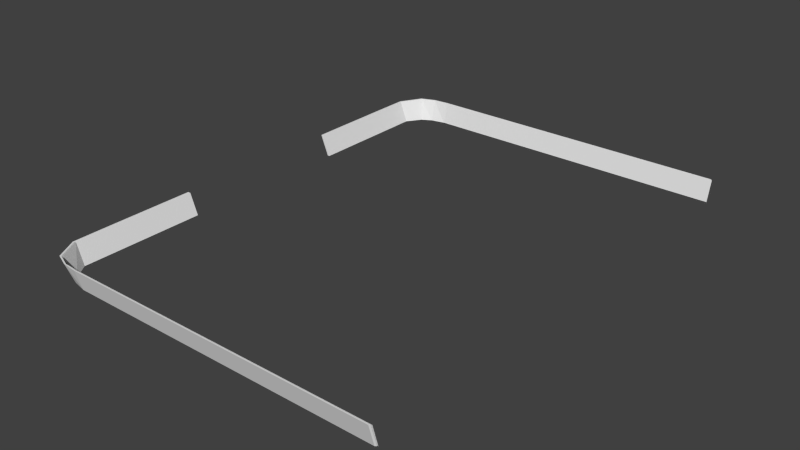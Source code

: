 # Source: publicity_boards.blend  (saved by Blender 2.68.0; exported with 4.5.12 LTS)
import bpy
from mathutils import Matrix  # noqa: F401  (used for matrix-valued properties, if any)

bpy.ops.wm.read_factory_settings(use_empty=True)
scene = bpy.context.scene
scene.name = 'Scene'

# ---- collections
col_collection_1 = bpy.data.collections.new('Collection 1'); scene.collection.children.link(col_collection_1)

# ---- world
world_world = bpy.data.worlds.new('World'); scene.world = world_world
world_world.color = (0.05088, 0.05088, 0.05088)
world_world.use_sun_shadow = False
world_world.sun_shadow_jitter_overblur = 0.0
world_world.cycles.sampling_method = 'MANUAL'
world_world.cycles.sample_map_resolution = 256

# ---- meshes
me_plane_000 = bpy.data.meshes.new('Plane.000')
me_plane_000.from_pydata([(-7.47, 1.0, -21.76), (-7.3, -1.0, -21.76), (-7.47, 1.0, -27.57), (-7.3, -1.0, -27.57), (-7.465, 1.0, -30.2), (-7.295, -1.0, -30.2), (-7.203, 1.0, -31.67), (-7.087, -1.0, -31.17), (-6.905, 1.0, -32.05), (-6.879, -1.0, -31.55), (-6.576, 1.0, -32.15), (-6.576, -1.0, -31.76), (-4.242, 1.0, -32.15), (-4.242, -1.0, -31.76), (-2.021, 1.0, -32.15), (-0.02103, 1.0, -32.15), (-2.021, -1.0, -31.76), (-0.02103, -1.0, -31.76), (0.007319, -1.0, 0.03542), (-1.993, -1.0, 0.03542), (0.007319, 1.0, 0.4266), (-1.993, 1.0, 0.4266), (-4.214, -1.0, 0.03542), (-4.214, 1.0, 0.4266), (-6.547, -1.0, 0.03542), (-6.547, 1.0, 0.4266), (-6.851, -1.0, -0.1689), (-6.877, 1.0, 0.3265), (-7.059, -1.0, -0.552), (-7.175, 1.0, -0.05077), (-7.267, -1.0, -1.523), (-7.437, 1.0, -1.523), (-7.267, -1.0, -4.92), (-7.437, 1.0, -4.92), (-7.267, -1.0, -9.893), (-7.437, 1.0, -9.893), (-0.02103, -1.0, 0.1007), (-2.021, -1.0, 0.1007), (-0.02103, 1.0, 0.4919), (-2.021, 1.0, 0.4919), (-4.242, -1.0, 0.1007), (-4.242, 1.0, 0.4919), (-6.576, -1.0, 0.1007), (-6.576, 1.0, 0.4919), (-6.879, -1.0, -0.1036), (-6.905, 1.0, 0.3919), (-7.087, -1.0, -0.4867), (-7.203, 1.0, 0.01454), (-7.295, -1.0, -1.457), (-7.465, 1.0, -1.457), (-7.3, -1.0, -4.088), (-7.47, 1.0, -4.088), (-7.3, -1.0, -9.897), (-7.47, 1.0, -9.897), (-7.437, 1.0, -21.76), (-7.267, -1.0, -21.76), (-7.437, 1.0, -26.74), (-7.267, -1.0, -26.74), (-7.437, 1.0, -30.14), (-7.267, -1.0, -30.14), (-7.175, 1.0, -31.61), (-7.059, -1.0, -31.11), (-6.877, 1.0, -31.98), (-6.851, -1.0, -31.49), (-6.547, 1.0, -32.08), (-6.547, -1.0, -31.69), (-4.214, 1.0, -32.08), (-4.214, -1.0, -31.69), (-1.993, 1.0, -32.08), (0.007318, 1.0, -32.08), (-1.993, -1.0, -31.69), (0.007318, -1.0, -31.69)], [], [(63, 9, 7, 61), (59, 5, 3, 57), (69, 15, 17, 71), (64, 10, 12, 66), (60, 6, 8, 62), (56, 2, 4, 58), (68, 14, 15, 69), (71, 17, 16, 70), (19, 21, 20, 18), (19, 22, 23, 21), (22, 24, 25, 23), (24, 26, 27, 25), (26, 28, 29, 27), (28, 30, 31, 29), (30, 32, 33, 31), (32, 34, 35, 33), (37, 36, 38, 39), (37, 39, 41, 40), (40, 41, 43, 42), (42, 43, 45, 44), (44, 45, 47, 46), (46, 47, 49, 48), (48, 49, 51, 50), (50, 51, 53, 52), (22, 40, 42, 24), (34, 52, 53, 35), (35, 53, 51, 33), (31, 49, 47, 29), (27, 45, 43, 25), (23, 41, 39, 21), (32, 50, 52, 34), (28, 46, 48, 30), (24, 42, 44, 26), (19, 37, 40, 22), (18, 36, 37, 19), (21, 39, 38, 20), (33, 51, 49, 31), (29, 47, 45, 27), (25, 43, 41, 23), (20, 38, 36, 18), (30, 48, 50, 32), (26, 44, 46, 28), (70, 16, 13, 67), (65, 11, 9, 63), (61, 7, 5, 59), (57, 3, 1, 55), (66, 12, 14, 68), (62, 8, 10, 64), (58, 4, 6, 60), (54, 0, 2, 56), (55, 1, 0, 54), (67, 13, 11, 65), (3, 2, 0, 1), (5, 4, 2, 3), (7, 6, 4, 5), (9, 8, 6, 7), (11, 10, 8, 9), (13, 12, 10, 11), (16, 14, 12, 13), (16, 17, 15, 14), (57, 55, 54, 56), (59, 57, 56, 58), (61, 59, 58, 60), (63, 61, 60, 62), (65, 63, 62, 64), (67, 65, 64, 66), (70, 67, 66, 68), (70, 68, 69, 71)])
_uv = me_plane_000.uv_layers.new(name='UVMap')
_uv.uv.foreach_set('vector', [1.368, 0.9868, 1.368, 0.9868, 1.307, 0.9868, 1.307, 0.9868, 1.168, 0.9868, 1.168, 0.9868, 0.6938, 0.9868, 0.6938, 0.9868, 2.334, 0.01741, 2.334, 0.01741, 2.334, 0.9867, 2.334, 0.9867, 1.419, 0.01744, 1.419, 0.01744, 1.744, 0.01743, 1.744, 0.01743, 1.307, 0.01744, 1.307, 0.01744, 1.368, 0.01744, 1.368, 0.01744, 0.6938, 0.01743, 0.6938, 0.01743, 1.168, 0.01743, 1.168, 0.01743, 2.055, 0.01742, 2.055, 0.01742, 2.334, 0.01741, 2.334, 0.01741, 2.334, 0.9867, 2.334, 0.9867, 2.055, 0.9868, 2.055, 0.9868, 2.055, 0.9868, 2.055, 0.01742, 2.334, 0.01741, 2.334, 0.9867, 2.055, 0.9868, 1.744, 0.9868, 1.744, 0.01743, 2.055, 0.01742, 1.744, 0.9868, 1.419, 0.9868, 1.419, 0.01744, 1.744, 0.01743, 1.419, 0.9868, 1.368, 0.9868, 1.368, 0.01744, 1.419, 0.01744, 1.368, 0.9868, 1.307, 0.9868, 1.307, 0.01744, 1.368, 0.01744, 1.307, 0.9868, 1.168, 0.9868, 1.168, 0.01743, 1.307, 0.01744, 1.168, 0.9868, 0.6938, 0.9868, 0.6938, 0.01743, 1.168, 0.01743, 0.6938, 0.9868, 0.001881, 0.9868, 0.001881, 0.01744, 0.6938, 0.01743, 2.055, 0.9868, 2.334, 0.9867, 2.334, 0.01741, 2.055, 0.01742, 2.055, 0.9868, 2.055, 0.01742, 1.744, 0.01743, 1.744, 0.9868, 1.744, 0.9868, 1.744, 0.01743, 1.419, 0.01744, 1.419, 0.9868, 1.419, 0.9868, 1.419, 0.01744, 1.368, 0.01744, 1.368, 0.9868, 1.368, 0.9868, 1.368, 0.01744, 1.307, 0.01744, 1.307, 0.9868, 1.307, 0.9868, 1.307, 0.01744, 1.168, 0.01743, 1.168, 0.9868, 1.168, 0.9868, 1.168, 0.01743, 0.6938, 0.01743, 0.6938, 0.9868, 0.6938, 0.9868, 0.6938, 0.01743, 0.001881, 0.01744, 0.001881, 0.9868, 1.744, 0.9868, 1.744, 0.9868, 1.419, 0.9868, 1.419, 0.9868, 0.001881, 0.9868, 0.001881, 0.9868, 0.001881, 0.01744, 0.001881, 0.01744, 0.001881, 0.01744, 0.001881, 0.01744, 0.6938, 0.01743, 0.6938, 0.01743, 1.168, 0.01743, 1.168, 0.01743, 1.307, 0.01744, 1.307, 0.01744, 1.368, 0.01744, 1.368, 0.01744, 1.419, 0.01744, 1.419, 0.01744, 1.744, 0.01743, 1.744, 0.01743, 2.055, 0.01742, 2.055, 0.01742, 0.6938, 0.9868, 0.6938, 0.9868, 0.001881, 0.9868, 0.001881, 0.9868, 1.307, 0.9868, 1.307, 0.9868, 1.168, 0.9868, 1.168, 0.9868, 1.419, 0.9868, 1.419, 0.9868, 1.368, 0.9868, 1.368, 0.9868, 2.055, 0.9868, 2.055, 0.9868, 1.744, 0.9868, 1.744, 0.9868, 2.334, 0.9867, 2.334, 0.9867, 2.055, 0.9868, 2.055, 0.9868, 2.055, 0.01742, 2.055, 0.01742, 2.334, 0.01741, 2.334, 0.01741, 0.6938, 0.01743, 0.6938, 0.01743, 1.168, 0.01743, 1.168, 0.01743, 1.307, 0.01744, 1.307, 0.01744, 1.368, 0.01744, 1.368, 0.01744, 1.419, 0.01744, 1.419, 0.01744, 1.744, 0.01743, 1.744, 0.01743, 2.334, 0.01741, 2.334, 0.01741, 2.334, 0.9867, 2.334, 0.9867, 1.168, 0.9868, 1.168, 0.9868, 0.6938, 0.9868, 0.6938, 0.9868, 1.368, 0.9868, 1.368, 0.9868, 1.307, 0.9868, 1.307, 0.9868, 2.055, 0.9868, 2.055, 0.9868, 1.744, 0.9868, 1.744, 0.9868, 1.419, 0.9868, 1.419, 0.9868, 1.368, 0.9868, 1.368, 0.9868, 1.307, 0.9868, 1.307, 0.9868, 1.168, 0.9868, 1.168, 0.9868, 0.6938, 0.9868, 0.6938, 0.9868, 0.001881, 0.9868, 0.001881, 0.9868, 1.744, 0.01743, 1.744, 0.01743, 2.055, 0.01742, 2.055, 0.01742, 1.368, 0.01744, 1.368, 0.01744, 1.419, 0.01744, 1.419, 0.01744, 1.168, 0.01743, 1.168, 0.01743, 1.307, 0.01744, 1.307, 0.01744, 0.001881, 0.01744, 0.001881, 0.01744, 0.6938, 0.01743, 0.6938, 0.01743, 0.001881, 0.9868, 0.001881, 0.9868, 0.001881, 0.01744, 0.001881, 0.01744, 1.744, 0.9868, 1.744, 0.9868, 1.419, 0.9868, 1.419, 0.9868, 0.6938, 0.9868, 0.6938, 0.01743, 0.001881, 0.01744, 0.001881, 0.9868, 1.168, 0.9868, 1.168, 0.01743, 0.6938, 0.01743, 0.6938, 0.9868, 1.307, 0.9868, 1.307, 0.01744, 1.168, 0.01743, 1.168, 0.9868, 1.368, 0.9868, 1.368, 0.01744, 1.307, 0.01744, 1.307, 0.9868, 1.419, 0.9868, 1.419, 0.01744, 1.368, 0.01744, 1.368, 0.9868, 1.744, 0.9868, 1.744, 0.01743, 1.419, 0.01744, 1.419, 0.9868, 2.055, 0.9868, 2.055, 0.01742, 1.744, 0.01743, 1.744, 0.9868, 2.055, 0.9868, 2.334, 0.9867, 2.334, 0.01741, 2.055, 0.01742, 0.6938, 0.9868, 0.001881, 0.9868, 0.001881, 0.01744, 0.6938, 0.01743, 1.168, 0.9868, 0.6938, 0.9868, 0.6938, 0.01743, 1.168, 0.01743, 1.307, 0.9868, 1.168, 0.9868, 1.168, 0.01743, 1.307, 0.01744, 1.368, 0.9868, 1.307, 0.9868, 1.307, 0.01744, 1.368, 0.01744, 1.419, 0.9868, 1.368, 0.9868, 1.368, 0.01744, 1.419, 0.01744, 1.744, 0.9868, 1.419, 0.9868, 1.419, 0.01744, 1.744, 0.01743, 2.055, 0.9868, 1.744, 0.9868, 1.744, 0.01743, 2.055, 0.01742, 2.055, 0.9868, 2.055, 0.01742, 2.334, 0.01741, 2.334, 0.9867])
me_plane_000.use_remesh_preserve_volume = False
me_plane_000.use_remesh_preserve_attributes = False
me_plane_000.use_mirror_vertex_groups = False
me_plane_000.update()
me_plane_001 = bpy.data.meshes.new('Plane.001')
me_plane_001.from_pydata([(-7.453, 1.0, -21.75), (-7.284, -1.0, -21.75), (-7.453, 1.0, -26.7), (-7.284, -1.0, -26.7), (-7.453, 1.0, -30.1), (-7.284, -1.0, -30.1), (-7.19, 0.9458, -31.56), (-7.076, -1.0, -31.07), (-6.896, 0.9326, -31.93), (-6.868, -1.0, -31.45), (-6.564, 0.9889, -32.03), (-6.564, -1.0, -31.66), (-4.23, 0.9889, -32.03), (-4.231, -1.0, -31.66), (-2.009, 0.9889, -32.03), (-0.009167, 0.9889, -32.03), (-2.01, -1.0, -31.66), (-0.009656, -1.0, -31.66), (-0.009655, -1.0, 0.0), (-2.01, -1.0, 0.0), (-0.009166, 0.9889, 0.374), (-2.009, 0.9889, 0.374), (-4.231, -1.0, 0.0), (-4.23, 0.9889, 0.374), (-6.564, -1.0, 0.0), (-6.564, 0.9889, 0.374), (-6.868, -1.0, -0.2043), (-6.896, 0.9327, 0.2686), (-7.076, -1.0, -0.5874), (-7.19, 0.9458, -0.1011), (-7.284, -1.0, -1.558), (-7.453, 1.0, -1.558), (-7.284, -1.0, -4.955), (-7.453, 1.0, -4.955), (-7.284, -1.0, -9.91), (-7.453, 1.0, -9.91)], [], [(3, 2, 0, 1), (5, 4, 2, 3), (7, 6, 4, 5), (9, 8, 6, 7), (11, 10, 8, 9), (13, 12, 10, 11), (16, 14, 12, 13), (16, 17, 15, 14), (19, 21, 20, 18), (19, 22, 23, 21), (22, 24, 25, 23), (24, 26, 27, 25), (26, 28, 29, 27), (28, 30, 31, 29), (30, 32, 33, 31), (32, 34, 35, 33)])
_uv = me_plane_001.uv_layers.new(name='UVMap')
_uv.uv.foreach_set('vector', [1.74, 0.01741, 1.74, 0.9868, 1.535, 0.9868, 1.535, 0.01741, 1.909, 0.01742, 1.909, 0.9868, 1.74, 0.9868, 1.74, 0.01741, 1.958, 0.01742, 1.976, 0.9868, 1.909, 0.9868, 1.909, 0.01742, 1.997, 0.01742, 2.013, 0.9868, 1.976, 0.9868, 1.958, 0.01742, 2.026, 0.01742, 2.044, 0.9868, 2.013, 0.9868, 1.997, 0.01742, 2.359, 0.01743, 2.359, 0.9868, 2.044, 0.9868, 2.026, 0.01742, 2.722, 0.01744, 2.722, 0.9868, 2.359, 0.9868, 2.359, 0.01743, 2.722, 0.01744, 3.057, 0.01745, 3.057, 0.9868, 2.722, 0.9868, 0.337, 0.01744, 0.337, 0.9868, 0.001883, 0.9868, 0.00188, 0.01745, 0.337, 0.01744, 0.7007, 0.01743, 0.7007, 0.9868, 0.337, 0.9868, 0.7007, 0.01743, 1.034, 0.01742, 1.006, 0.9868, 0.7007, 0.9868, 1.034, 0.01742, 1.063, 0.01742, 1.044, 0.9868, 1.006, 0.9868, 1.063, 0.01742, 1.102, 0.01742, 1.083, 0.9868, 1.044, 0.9868, 1.102, 0.01742, 1.15, 0.01742, 1.15, 0.9868, 1.083, 0.9868, 1.15, 0.01742, 1.319, 0.01741, 1.319, 0.9868, 1.15, 0.9868, 1.319, 0.01741, 1.524, 0.01741, 1.524, 0.9868, 1.319, 0.9868])
me_plane_001.use_remesh_preserve_volume = False
me_plane_001.use_remesh_preserve_attributes = False
me_plane_001.use_mirror_vertex_groups = False
me_plane_001.update()

# ---- objects
ob_plane_001 = bpy.data.objects.new('Plane.001', me_plane_000)
ob_plane = bpy.data.objects.new('Plane', me_plane_001)

# ---- transforms, parenting, visibility, modifiers, constraints
ob_plane_001.location = (29.51, -15.83, 0.4871)
ob_plane_001.rotation_euler = (1.571, 0.0, 0.0)
ob_plane_001.scale = (3.195, 0.6887, 1.0)
ob_plane_001.lineart.crease_threshold = 0.0
ob_plane.location = (29.61, -15.83, 0.4871)
ob_plane.rotation_euler = (1.571, 0.0, 0.0)
ob_plane.scale = (3.195, 0.6887, 1.0)
ob_plane.lineart.crease_threshold = 0.0

# ---- collection membership
col_collection_1.objects.link(ob_plane_001)
col_collection_1.objects.link(ob_plane)

# ---- scene / render settings (as saved in the file)
scene.frame_start = 1; scene.frame_end = 250; scene.frame_set(5)
scene.render.engine = 'BLENDER_EEVEE_NEXT'
scene.render.image_settings.color_mode = 'RGB'
scene.render.image_settings.compression = 90
scene.render.resolution_percentage = 50
scene.render.dither_intensity = 0.0
scene.render.bake_margin = 2
scene.cycles.use_denoising = False
scene.cycles.samples = 10
scene.cycles.sampling_pattern = 'TABULATED_SOBOL'
scene.cycles.light_sampling_threshold = 0.0
scene.cycles.use_adaptive_sampling = False
scene.cycles.use_light_tree = False
scene.cycles.blur_glossy = 0.0
scene.cycles.volume_bounces = 1
scene.cycles.pixel_filter_type = 'GAUSSIAN'
scene.cycles.sample_clamp_indirect = 0.0
scene.view_settings.view_transform = 'Standard'
bpy.context.view_layer.update()

# ---- added for rendering (the .blend has no active camera and no usable light): camera, sun
cam_auto = bpy.data.cameras.new('AutoCamera')
cam_auto.lens = 50.0
cam_auto.sensor_width = 36.0
cam_auto.clip_end = 1000.0
ob_auto_camera = bpy.data.objects.new('AutoCamera', cam_auto)
scene.collection.objects.link(ob_auto_camera)
ob_auto_camera.location = (55.0891, -44.9708, 30.4677)
ob_auto_camera.rotation_euler = (1.09748, -7.21219e-08, 0.694738)
scene.camera = ob_auto_camera
light_auto_sun = bpy.data.lights.new('AutoSun', 'SUN')
light_auto_sun.energy = 3.0
light_auto_sun.angle = 0.0523599
ob_auto_sun = bpy.data.objects.new('AutoSun', light_auto_sun)
scene.collection.objects.link(ob_auto_sun)
ob_auto_sun.rotation_euler = (0.872665, 0.174533, 0.523599)
bpy.context.view_layer.update()
